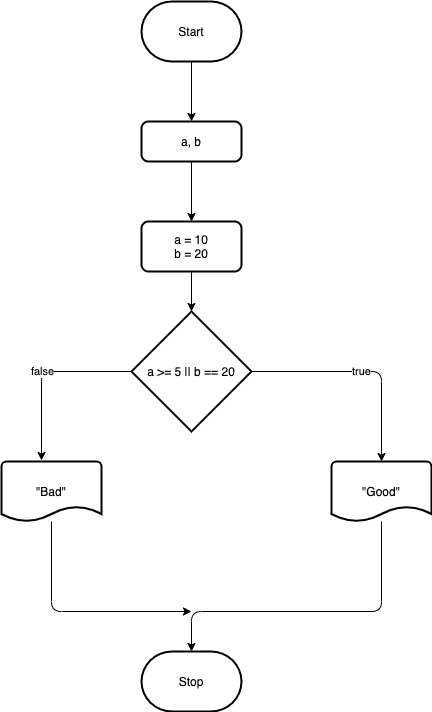

The diagram above was exported from draw.io. Its source (the exported page's mxGraphModel, read from the mxfile embedded in the PNG):
<mxGraphModel dx="706" dy="584" grid="1" gridSize="10" guides="1" tooltips="1" connect="1" arrows="1" fold="1" page="1" pageScale="1" pageWidth="850" pageHeight="1100" background="#ffffff" math="0" shadow="0">
  <root>
    <mxCell id="0" />
    <mxCell id="1" parent="0" />
    <mxCell id="4" style="edgeStyle=none;html=1;entryX=0.5;entryY=0;entryDx=0;entryDy=0;strokeColor=#000000;" parent="1" source="2" target="3" edge="1">
      <mxGeometry relative="1" as="geometry" />
    </mxCell>
    <mxCell id="2" value="Start" style="strokeWidth=2;html=1;shape=mxgraph.flowchart.terminator;whiteSpace=wrap;" parent="1" vertex="1">
      <mxGeometry x="300" y="160" width="100" height="60" as="geometry" />
    </mxCell>
    <mxCell id="6" style="edgeStyle=none;html=1;entryX=0.5;entryY=0;entryDx=0;entryDy=0;strokeColor=#000000;" parent="1" source="3" target="5" edge="1">
      <mxGeometry relative="1" as="geometry" />
    </mxCell>
    <mxCell id="3" value="a, b" style="rounded=1;whiteSpace=wrap;html=1;absoluteArcSize=1;arcSize=14;strokeWidth=2;" parent="1" vertex="1">
      <mxGeometry x="300" y="280" width="100" height="40" as="geometry" />
    </mxCell>
    <mxCell id="8" style="edgeStyle=none;html=1;entryX=0.5;entryY=0;entryDx=0;entryDy=0;entryPerimeter=0;strokeColor=#000000;" parent="1" source="5" target="7" edge="1">
      <mxGeometry relative="1" as="geometry" />
    </mxCell>
    <mxCell id="5" value="a = 10&lt;br&gt;b = 20" style="rounded=1;whiteSpace=wrap;html=1;absoluteArcSize=1;arcSize=14;strokeWidth=2;" parent="1" vertex="1">
      <mxGeometry x="300" y="380" width="100" height="50" as="geometry" />
    </mxCell>
    <mxCell id="10" value="true" style="edgeStyle=none;html=1;entryX=0.5;entryY=0;entryDx=0;entryDy=0;entryPerimeter=0;strokeColor=#000000;" parent="1" source="7" target="9" edge="1">
      <mxGeometry relative="1" as="geometry">
        <Array as="points">
          <mxPoint x="540" y="530" />
        </Array>
      </mxGeometry>
    </mxCell>
    <mxCell id="12" value="false" style="edgeStyle=none;html=1;entryX=0.4;entryY=-0.017;entryDx=0;entryDy=0;entryPerimeter=0;strokeColor=#000000;" parent="1" source="7" target="11" edge="1">
      <mxGeometry relative="1" as="geometry">
        <Array as="points">
          <mxPoint x="200" y="530" />
        </Array>
      </mxGeometry>
    </mxCell>
    <mxCell id="7" value="a &amp;gt;= 5 || b == 20" style="strokeWidth=2;html=1;shape=mxgraph.flowchart.decision;whiteSpace=wrap;" parent="1" vertex="1">
      <mxGeometry x="290" y="470" width="120" height="120" as="geometry" />
    </mxCell>
    <mxCell id="14" style="edgeStyle=none;html=1;entryX=0.5;entryY=0;entryDx=0;entryDy=0;entryPerimeter=0;strokeColor=#000000;" parent="1" source="9" target="13" edge="1">
      <mxGeometry relative="1" as="geometry">
        <Array as="points">
          <mxPoint x="540" y="770" />
          <mxPoint x="350" y="770" />
        </Array>
      </mxGeometry>
    </mxCell>
    <mxCell id="9" value="&quot;Good&quot;" style="strokeWidth=2;html=1;shape=mxgraph.flowchart.document2;whiteSpace=wrap;size=0.25;" parent="1" vertex="1">
      <mxGeometry x="490" y="620" width="100" height="60" as="geometry" />
    </mxCell>
    <mxCell id="15" style="edgeStyle=none;html=1;strokeColor=#000000;" parent="1" source="11" edge="1">
      <mxGeometry relative="1" as="geometry">
        <mxPoint x="350" y="770" as="targetPoint" />
        <Array as="points">
          <mxPoint x="210" y="770" />
        </Array>
      </mxGeometry>
    </mxCell>
    <mxCell id="11" value="&quot;Bad&quot;" style="strokeWidth=2;html=1;shape=mxgraph.flowchart.document2;whiteSpace=wrap;size=0.25;" parent="1" vertex="1">
      <mxGeometry x="160" y="620" width="100" height="60" as="geometry" />
    </mxCell>
    <mxCell id="13" value="Stop" style="strokeWidth=2;html=1;shape=mxgraph.flowchart.terminator;whiteSpace=wrap;" parent="1" vertex="1">
      <mxGeometry x="300" y="810" width="100" height="60" as="geometry" />
    </mxCell>
  </root>
</mxGraphModel>